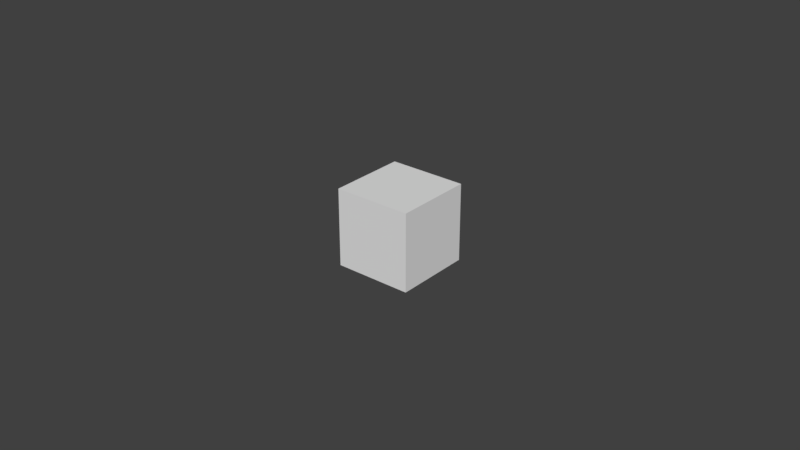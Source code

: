 # Source: cube.blend  (saved by Blender 2.78.0; exported with 4.5.12 LTS)
import bpy
from mathutils import Matrix  # noqa: F401  (used for matrix-valued properties, if any)

bpy.ops.wm.read_factory_settings(use_empty=True)
scene = bpy.context.scene
scene.name = 'Scene'

# ---- collections
col_collection_1 = bpy.data.collections.new('Collection 1'); scene.collection.children.link(col_collection_1)

# ---- world
world_world = bpy.data.worlds.new('World'); scene.world = world_world
world_world.color = (0.05088, 0.05088, 0.05088)
world_world.use_sun_shadow = False
world_world.sun_shadow_jitter_overblur = 0.0
world_world.cycles.sampling_method = 'MANUAL'

# ---- meshes
me_cube = bpy.data.meshes.new('Cube')
me_cube.from_pydata([(-1.0, -1.0, -1.0), (-1.0, -1.0, 1.0), (-1.0, 1.0, -1.0), (-1.0, 1.0, 1.0), (1.0, -1.0, -1.0), (1.0, -1.0, 1.0), (1.0, 1.0, -1.0), (1.0, 1.0, 1.0)], [], [(0, 1, 3, 2), (2, 3, 7, 6), (6, 7, 5, 4), (4, 5, 1, 0), (2, 6, 4, 0), (7, 3, 1, 5)])
me_cube.use_remesh_preserve_volume = False
me_cube.use_remesh_preserve_attributes = False
me_cube.use_mirror_vertex_groups = False
me_cube.update()

# ---- objects
ob_cube = bpy.data.objects.new('Cube', me_cube)

# ---- transforms, parenting, visibility, modifiers, constraints
ob_cube.location = (0.0, 0.0, 0.0125)
ob_cube.scale = (0.0125, 0.0125, 0.0125)
ob_cube.lineart.crease_threshold = 0.0

# ---- collection membership
col_collection_1.objects.link(ob_cube)

# ---- scene / render settings (as saved in the file)
scene.frame_start = 1; scene.frame_end = 250; scene.frame_set(1)
scene.render.engine = 'BLENDER_EEVEE_NEXT'
scene.render.resolution_percentage = 50
scene.render.dither_intensity = 0.0
scene.cycles.use_denoising = False
scene.cycles.samples = 128
scene.cycles.sampling_pattern = 'TABULATED_SOBOL'
scene.cycles.light_sampling_threshold = 0.0
scene.cycles.use_adaptive_sampling = False
scene.cycles.use_light_tree = False
scene.cycles.blur_glossy = 0.0
scene.cycles.sample_clamp_indirect = 0.0
scene.view_settings.view_transform = 'Standard'
bpy.context.view_layer.update()

# ---- added for rendering (the .blend has no active camera and no usable light): camera, sun
cam_auto = bpy.data.cameras.new('AutoCamera')
cam_auto.lens = 50.0
cam_auto.sensor_width = 36.0
cam_auto.clip_end = 1000.0
ob_auto_camera = bpy.data.objects.new('AutoCamera', cam_auto)
scene.collection.objects.link(ob_auto_camera)
ob_auto_camera.location = (0.185045, -0.222054, 0.160531)
ob_auto_camera.rotation_euler = (1.09748, -7.21219e-08, 0.694738)
scene.camera = ob_auto_camera
light_auto_sun = bpy.data.lights.new('AutoSun', 'SUN')
light_auto_sun.energy = 3.0
light_auto_sun.angle = 0.0523599
ob_auto_sun = bpy.data.objects.new('AutoSun', light_auto_sun)
scene.collection.objects.link(ob_auto_sun)
ob_auto_sun.rotation_euler = (0.872665, 0.174533, 0.523599)
bpy.context.view_layer.update()
